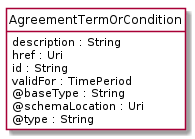

The diagram above was rendered by PlantUML. Its source (embedded in the PNG):
@startuml
hide circle
hide methods
hide stereotype
show <<Enumeration>> stereotype
skinparam class {
   BackgroundColor<<Enumeration>> #E6F5F7
   BackgroundColor<<Ref>> #FFFFE0
   BackgroundColor<<Pivot>> #FFFFFFF
   BackgroundColor<<SimpleType>> #E2F0DA
   BackgroundColor #FCF2E3
}

class AgreementTermOrCondition <<Pivot>> {
    description : String
    href : Uri
    id : String
    validFor : TimePeriod
    @baseType : String
    @schemaLocation : Uri
    @type : String
}


@enduml